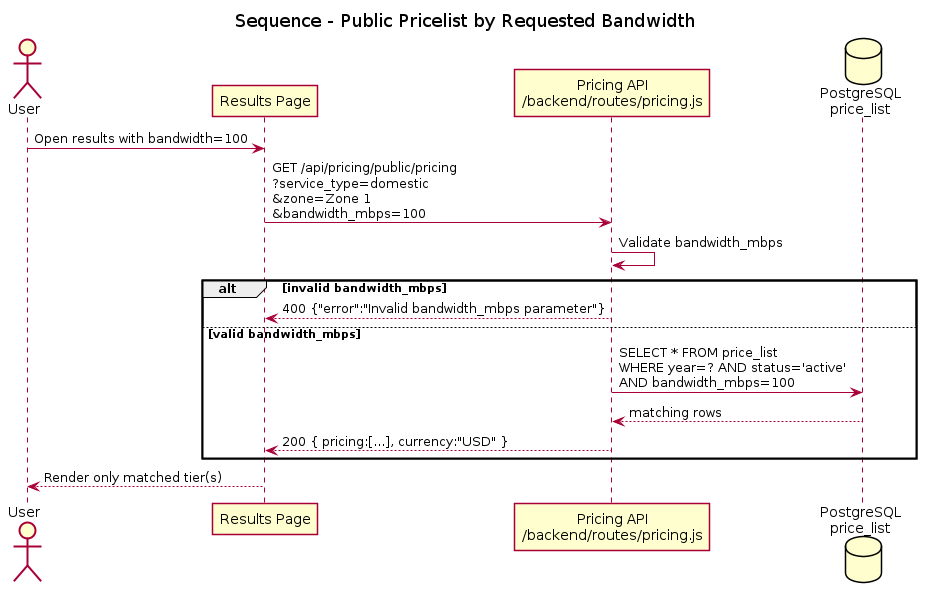

The diagram above was rendered by PlantUML. Its source (embedded in the PNG):
@startuml
skinparam shadowing false
skinparam defaultFontName Arial

title Sequence - Public Pricelist by Requested Bandwidth

actor User
participant "Results Page" as FE
participant "Pricing API\n/backend/routes/pricing.js" as API
database "PostgreSQL\nprice_list" as DB

User -> FE : Open results with bandwidth=100
FE -> API : GET /api/pricing/public/pricing\n?service_type=domestic\n&zone=Zone 1\n&bandwidth_mbps=100

API -> API : Validate bandwidth_mbps
alt invalid bandwidth_mbps
  API --> FE : 400 {"error":"Invalid bandwidth_mbps parameter"}
else valid bandwidth_mbps
  API -> DB : SELECT * FROM price_list\nWHERE year=? AND status='active'\nAND bandwidth_mbps=100
  DB --> API : matching rows
  API --> FE : 200 { pricing:[...], currency:"USD" }
end

FE --> User : Render only matched tier(s)

@enduml